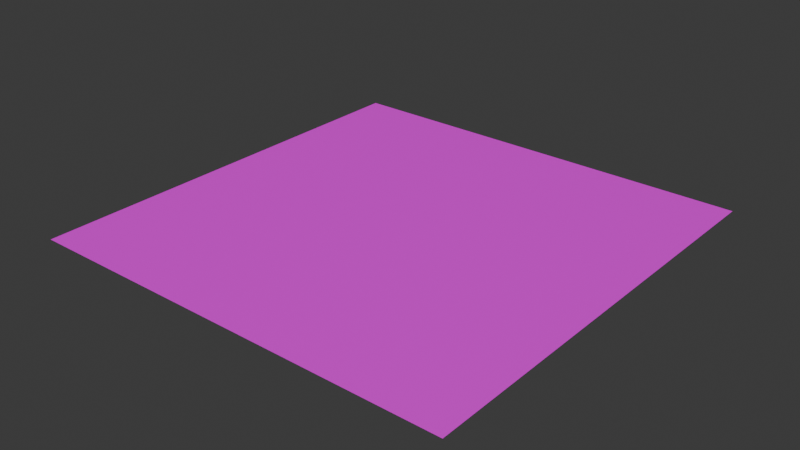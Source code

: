 # Source: floor.blend  (saved by Blender 4.1.24; exported with 4.5.12 LTS)
import bpy
from mathutils import Matrix  # noqa: F401  (used for matrix-valued properties, if any)

bpy.ops.wm.read_factory_settings(use_empty=True)
scene = bpy.context.scene
scene.name = 'Scene'

# ---- collections
col_collection = bpy.data.collections.new('Collection'); scene.collection.children.link(col_collection)

# ---- images (referenced by path relative to the original .blend; pixels are not part of the script)
import os
ASSET_DIR = os.environ.get("B2B_ASSET_DIR", "")  # directory of the original .blend (textures are referenced by path, not embedded)
HERE = os.path.dirname(os.path.abspath(__file__))  # packed textures are extracted next to this script under _unpacked/

def load_image(name, relpath, width, height, colorspace="sRGB"):
    """Load a texture the original file referenced (path relative to the .blend, or extracted next to this script)."""
    p = next((c for c in (os.path.join(HERE, relpath), os.path.join(ASSET_DIR, relpath)) if relpath and os.path.exists(c)), "")
    if p:
        img = bpy.data.images.load(p, check_existing=True)
        img.name = name
    else:  # same state as the original file: an image datablock whose file is absent (Cycles renders it pink)
        img = bpy.data.images.new(name, width, height)
        img.source = "FILE"
        img.filepath = "//" + (relpath or name)
    img.colorspace_settings.name = colorspace
    return img
img_floor_texture = load_image('floor_texture', '', 2048, 2048, 'sRGB')

# ---- materials (node trees are filled in below, after node groups)
mat_material_001 = bpy.data.materials.new('Material.001')
mat_material_001.use_transparent_shadow = False

# ---- material node trees
mat_material_001.use_nodes = True; mat_material_001.node_tree.nodes.clear()
_N = mat_material_001.node_tree.nodes; _L = mat_material_001.node_tree.links
n0 = _N.new('ShaderNodeBsdfPrincipled'); n0.name = 'Principled BSDF'; n0.location = (10, 300)
n1 = _N.new('ShaderNodeOutputMaterial'); n1.name = 'Material Output'; n1.location = (300, 300)
n2 = _N.new('ShaderNodeTexImage'); n2.name = 'Image Texture'; n2.location = (-573, 191)
n2.image = img_floor_texture
_L.new(n0.outputs[0], n1.inputs[0])
_L.new(n2.outputs[0], n0.inputs[0])
n1.is_active_output = True

# ---- world
world_world = bpy.data.worlds.new('World'); scene.world = world_world
world_world.use_nodes = True; world_world.node_tree.nodes.clear()
_N = world_world.node_tree.nodes; _L = world_world.node_tree.links
n0 = _N.new('ShaderNodeOutputWorld'); n0.name = 'World Output'; n0.location = (300, 300)
n1 = _N.new('ShaderNodeBackground'); n1.name = 'Background'; n1.location = (10, 300)
n1.inputs[0].default_value = (0.05088, 0.05088, 0.05088, 1.0)
_L.new(n1.outputs[0], n0.inputs[0])
n0.is_active_output = True
world_world.color = (0.05088, 0.05088, 0.05088)
world_world.use_sun_shadow = False
world_world.sun_shadow_jitter_overblur = 0.0

# ---- meshes
me_plane = bpy.data.meshes.new('Plane')
me_plane.from_pydata([(-50.0, -50.0, 0.0), (50.0, -50.0, 0.0), (-50.0, 50.0, 0.0), (50.0, 50.0, 0.0)], [], [(0, 1, 3, 2)])
_uv = me_plane.uv_layers.new(name='UVMap')
_uv.uv.foreach_set('vector', [0.0, 0.0, 1.0, 0.0, 1.0, 1.0, 0.0, 1.0])
me_plane.materials.append(mat_material_001)
me_plane.update()

# ---- objects
ob_floor_col = bpy.data.objects.new('floor-col', me_plane)

# ---- transforms, parenting, visibility, modifiers, constraints
ob_floor_col.location = (0.0, 0.0, 0.0)

# ---- collection membership
col_collection.objects.link(ob_floor_col)

# ---- scene / render settings (as saved in the file)
scene.frame_start = 1; scene.frame_end = 250; scene.frame_set(1)
scene.render.engine = 'BLENDER_EEVEE_NEXT'
scene.cycles.sampling_pattern = 'TABULATED_SOBOL'
scene.eevee.ray_tracing_options.trace_max_roughness = 0.0
bpy.context.view_layer.update()

# ---- added for rendering (the .blend has no active camera and no usable light): camera, sun
cam_auto = bpy.data.cameras.new('AutoCamera')
cam_auto.lens = 50.0
cam_auto.sensor_width = 36.0
cam_auto.clip_end = 2296.35
ob_auto_camera = bpy.data.objects.new('AutoCamera', cam_auto)
scene.collection.objects.link(ob_auto_camera)
ob_auto_camera.location = (130.847, -157.016, 104.677)
ob_auto_camera.rotation_euler = (1.09748, -7.21219e-08, 0.694738)
scene.camera = ob_auto_camera
light_auto_sun = bpy.data.lights.new('AutoSun', 'SUN')
light_auto_sun.energy = 3.0
light_auto_sun.angle = 0.0523599
ob_auto_sun = bpy.data.objects.new('AutoSun', light_auto_sun)
scene.collection.objects.link(ob_auto_sun)
ob_auto_sun.rotation_euler = (0.872665, 0.174533, 0.523599)
bpy.context.view_layer.update()
